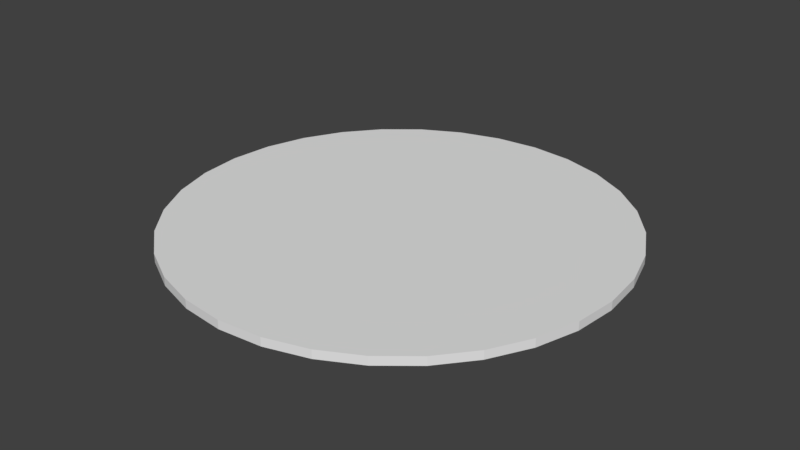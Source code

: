 # Source: circle.blend  (saved by Blender 2.78.0; exported with 4.5.12 LTS)
import bpy
from mathutils import Matrix  # noqa: F401  (used for matrix-valued properties, if any)

bpy.ops.wm.read_factory_settings(use_empty=True)
scene = bpy.context.scene
scene.name = 'Scene'

# ---- collections
col_collection_1 = bpy.data.collections.new('Collection 1'); scene.collection.children.link(col_collection_1)

# ---- world
world_world = bpy.data.worlds.new('World'); scene.world = world_world
world_world.color = (0.05088, 0.05088, 0.05088)
world_world.use_sun_shadow = False
world_world.sun_shadow_jitter_overblur = 0.0
world_world.cycles.sampling_method = 'MANUAL'

# ---- meshes
me_circle = bpy.data.meshes.new('Circle')
me_circle.from_pydata([(0.0, 1.0, 0.0), (-0.1951, 0.9808, 0.0), (-0.3827, 0.9239, 0.0), (-0.5556, 0.8315, 0.0), (-0.7071, 0.7071, 0.0), (-0.8315, 0.5556, 0.0), (-0.9239, 0.3827, 0.0), (-0.9808, 0.1951, 0.0), (-1.0, 7.55e-08, 0.0), (-0.9808, -0.1951, 0.0), (-0.9239, -0.3827, 0.0), (-0.8315, -0.5556, 0.0), (-0.7071, -0.7071, 0.0), (-0.5556, -0.8315, 0.0), (-0.3827, -0.9239, 0.0), (-0.1951, -0.9808, 0.0), (3.258e-07, -1.0, 0.0), (0.1951, -0.9808, 0.0), (0.3827, -0.9239, 0.0), (0.5556, -0.8315, 0.0), (0.7071, -0.7071, 0.0), (0.8315, -0.5556, 0.0), (0.9239, -0.3827, 0.0), (0.9808, -0.1951, 0.0), (1.0, 9.656e-07, 0.0), (0.9808, 0.1951, 0.0), (0.9239, 0.3827, 0.0), (0.8315, 0.5556, 0.0), (0.7071, 0.7071, 0.0), (0.5556, 0.8315, 0.0), (0.3827, 0.9239, 0.0), (0.1951, 0.9808, 0.0), (0.0, 1.0, -0.03896), (-0.1951, 0.9808, -0.03896), (-0.3827, 0.9239, -0.03896), (-0.5556, 0.8315, -0.03896), (-0.7071, 0.7071, -0.03896), (-0.8315, 0.5556, -0.03896), (-0.9239, 0.3827, -0.03896), (-0.9808, 0.1951, -0.03896), (-1.0, 7.55e-08, -0.03896), (-0.9808, -0.1951, -0.03896), (-0.9239, -0.3827, -0.03896), (-0.8315, -0.5556, -0.03896), (-0.7071, -0.7071, -0.03896), (-0.5556, -0.8315, -0.03896), (-0.3827, -0.9239, -0.03896), (-0.1951, -0.9808, -0.03896), (3.258e-07, -1.0, -0.03896), (0.1951, -0.9808, -0.03896), (0.3827, -0.9239, -0.03896), (0.5556, -0.8315, -0.03896), (0.7071, -0.7071, -0.03896), (0.8315, -0.5556, -0.03896), (0.9239, -0.3827, -0.03896), (0.9808, -0.1951, -0.03896), (1.0, 9.656e-07, -0.03896), (0.9808, 0.1951, -0.03896), (0.9239, 0.3827, -0.03896), (0.8315, 0.5556, -0.03896), (0.7071, 0.7071, -0.03896), (0.5556, 0.8315, -0.03896), (0.3827, 0.9239, -0.03896), (0.1951, 0.9808, -0.03896)], [], [(1, 2, 3, 4, 5, 6, 7, 8, 9, 10, 11, 12, 13, 14, 15, 16, 17, 18, 19, 20, 21, 22, 23, 24, 25, 26, 27, 28, 29, 30, 31, 0), (33, 32, 63, 62, 61, 60, 59, 58, 57, 56, 55, 54, 53, 52, 51, 50, 49, 48, 47, 46, 45, 44, 43, 42, 41, 40, 39, 38, 37, 36, 35, 34), (12, 44, 45, 13), (26, 58, 59, 27), (13, 45, 46, 14), (0, 32, 33, 1), (27, 59, 60, 28), (14, 46, 47, 15), (1, 33, 34, 2), (28, 60, 61, 29), (15, 47, 48, 16), (2, 34, 35, 3), (29, 61, 62, 30), (16, 48, 49, 17), (3, 35, 36, 4), (30, 62, 63, 31), (17, 49, 50, 18), (4, 36, 37, 5), (31, 63, 32, 0), (18, 50, 51, 19), (5, 37, 38, 6), (19, 51, 52, 20), (6, 38, 39, 7), (20, 52, 53, 21), (7, 39, 40, 8), (21, 53, 54, 22), (8, 40, 41, 9), (22, 54, 55, 23), (9, 41, 42, 10), (23, 55, 56, 24), (10, 42, 43, 11), (24, 56, 57, 25), (11, 43, 44, 12), (25, 57, 58, 26)])
_uv = me_circle.uv_layers.new(name='UVMap')
_uv.uv.foreach_set('vector', [0.3542, 0.9807, 0.2632, 0.943, 0.1813, 0.8883, 0.1117, 0.8187, 0.057, 0.7368, 0.01931, 0.6458, 0.0001004, 0.5492, 9.998e-05, 0.4508, 0.01931, 0.3542, 0.05699, 0.2632, 0.1117, 0.1813, 0.1813, 0.1117, 0.2632, 0.05699, 0.3542, 0.01931, 0.4508, 9.998e-05, 0.5492, 9.998e-05, 0.6458, 0.01931, 0.7368, 0.05699, 0.8187, 0.1117, 0.8883, 0.1813, 0.943, 0.2632, 0.9807, 0.3542, 0.9999, 0.4508, 0.9999, 0.5492, 0.9807, 0.6458, 0.943, 0.7368, 0.8883, 0.8187, 0.8187, 0.8883, 0.7368, 0.943, 0.6458, 0.9807, 0.5492, 0.9999, 0.4508, 0.9999, 0.3542, 0.9807, 0.4508, 0.9999, 0.5492, 0.9999, 0.6458, 0.9807, 0.7368, 0.943, 0.8187, 0.8883, 0.8883, 0.8187, 0.943, 0.7368, 0.9807, 0.6458, 0.9999, 0.5492, 0.9999, 0.4508, 0.9807, 0.3542, 0.943, 0.2632, 0.8883, 0.1813, 0.8187, 0.1117, 0.7368, 0.05699, 0.6458, 0.01931, 0.5492, 9.998e-05, 0.4508, 9.998e-05, 0.3542, 0.01931, 0.2632, 0.05699, 0.1813, 0.1117, 0.1117, 0.1813, 0.05699, 0.2632, 0.01931, 0.3542, 9.998e-05, 0.4508, 0.0001004, 0.5492, 0.01931, 0.6458, 0.057, 0.7368, 0.1117, 0.8187, 0.1813, 0.8883, 0.2632, 0.943, 0.1813, 0.1117, 0.1813, 0.1117, 0.2632, 0.05699, 0.2632, 0.05699, 0.943, 0.7368, 0.943, 0.7368, 0.8883, 0.8187, 0.8883, 0.8187, 0.2632, 0.05699, 0.2632, 0.05699, 0.3542, 0.01931, 0.3542, 0.01931, 0.4508, 0.9999, 0.4508, 0.9999, 0.3542, 0.9807, 0.3542, 0.9807, 0.8883, 0.8187, 0.8883, 0.8187, 0.8187, 0.8883, 0.8187, 0.8883, 0.3542, 0.01931, 0.3542, 0.01931, 0.4508, 9.998e-05, 0.4508, 9.998e-05, 0.3542, 0.9807, 0.3542, 0.9807, 0.2632, 0.943, 0.2632, 0.943, 0.8187, 0.8883, 0.8187, 0.8883, 0.7368, 0.943, 0.7368, 0.943, 0.4508, 9.998e-05, 0.4508, 9.998e-05, 0.5492, 9.998e-05, 0.5492, 9.998e-05, 0.2632, 0.943, 0.2632, 0.943, 0.1813, 0.8883, 0.1813, 0.8883, 0.7368, 0.943, 0.7368, 0.943, 0.6458, 0.9807, 0.6458, 0.9807, 0.5492, 9.998e-05, 0.5492, 9.998e-05, 0.6458, 0.01931, 0.6458, 0.01931, 0.1813, 0.8883, 0.1813, 0.8883, 0.1117, 0.8187, 0.1117, 0.8187, 0.6458, 0.9807, 0.6458, 0.9807, 0.5492, 0.9999, 0.5492, 0.9999, 0.6458, 0.01931, 0.6458, 0.01931, 0.7368, 0.05699, 0.7368, 0.05699, 0.1117, 0.8187, 0.1117, 0.8187, 0.057, 0.7368, 0.057, 0.7368, 0.5492, 0.9999, 0.5492, 0.9999, 0.4508, 0.9999, 0.4508, 0.9999, 0.7368, 0.05699, 0.7368, 0.05699, 0.8187, 0.1117, 0.8187, 0.1117, 0.057, 0.7368, 0.057, 0.7368, 0.01931, 0.6458, 0.01931, 0.6458, 0.8187, 0.1117, 0.8187, 0.1117, 0.8883, 0.1813, 0.8883, 0.1813, 0.01931, 0.6458, 0.01931, 0.6458, 0.0001004, 0.5492, 0.0001004, 0.5492, 0.8883, 0.1813, 0.8883, 0.1813, 0.943, 0.2632, 0.943, 0.2632, 0.0001004, 0.5492, 0.0001004, 0.5492, 9.998e-05, 0.4508, 9.998e-05, 0.4508, 0.943, 0.2632, 0.943, 0.2632, 0.9807, 0.3542, 0.9807, 0.3542, 9.998e-05, 0.4508, 9.998e-05, 0.4508, 0.01931, 0.3542, 0.01931, 0.3542, 0.9807, 0.3542, 0.9807, 0.3542, 0.9999, 0.4508, 0.9999, 0.4508, 0.01931, 0.3542, 0.01931, 0.3542, 0.05699, 0.2632, 0.05699, 0.2632, 0.9999, 0.4508, 0.9999, 0.4508, 0.9999, 0.5492, 0.9999, 0.5492, 0.05699, 0.2632, 0.05699, 0.2632, 0.1117, 0.1813, 0.1117, 0.1813, 0.9999, 0.5492, 0.9999, 0.5492, 0.9807, 0.6458, 0.9807, 0.6458, 0.1117, 0.1813, 0.1117, 0.1813, 0.1813, 0.1117, 0.1813, 0.1117, 0.9807, 0.6458, 0.9807, 0.6458, 0.943, 0.7368, 0.943, 0.7368])
me_circle.use_remesh_preserve_volume = False
me_circle.use_remesh_preserve_attributes = False
me_circle.use_mirror_vertex_groups = False
me_circle.update()

# ---- objects
ob_circle = bpy.data.objects.new('Circle', me_circle)

# ---- transforms, parenting, visibility, modifiers, constraints
ob_circle.location = (0.0, 0.0, 0.0)
ob_circle.lineart.crease_threshold = 0.0

# ---- collection membership
col_collection_1.objects.link(ob_circle)

# ---- scene / render settings (as saved in the file)
scene.frame_start = 1; scene.frame_end = 250; scene.frame_set(1)
scene.render.engine = 'BLENDER_EEVEE_NEXT'
scene.render.resolution_percentage = 50
scene.render.dither_intensity = 0.0
scene.cycles.use_denoising = False
scene.cycles.samples = 128
scene.cycles.sampling_pattern = 'TABULATED_SOBOL'
scene.cycles.light_sampling_threshold = 0.0
scene.cycles.use_adaptive_sampling = False
scene.cycles.use_light_tree = False
scene.cycles.blur_glossy = 0.0
scene.cycles.sample_clamp_indirect = 0.0
scene.view_settings.view_transform = 'Standard'
bpy.context.view_layer.update()

# ---- added for rendering (the .blend has no active camera and no usable light): camera, sun
cam_auto = bpy.data.cameras.new('AutoCamera')
cam_auto.lens = 50.0
cam_auto.sensor_width = 36.0
cam_auto.clip_end = 1000.0
ob_auto_camera = bpy.data.objects.new('AutoCamera', cam_auto)
scene.collection.objects.link(ob_auto_camera)
ob_auto_camera.location = (2.61718, -3.14061, 2.07426)
ob_auto_camera.rotation_euler = (1.09748, -7.21219e-08, 0.694738)
scene.camera = ob_auto_camera
light_auto_sun = bpy.data.lights.new('AutoSun', 'SUN')
light_auto_sun.energy = 3.0
light_auto_sun.angle = 0.0523599
ob_auto_sun = bpy.data.objects.new('AutoSun', light_auto_sun)
scene.collection.objects.link(ob_auto_sun)
ob_auto_sun.rotation_euler = (0.872665, 0.174533, 0.523599)
bpy.context.view_layer.update()
